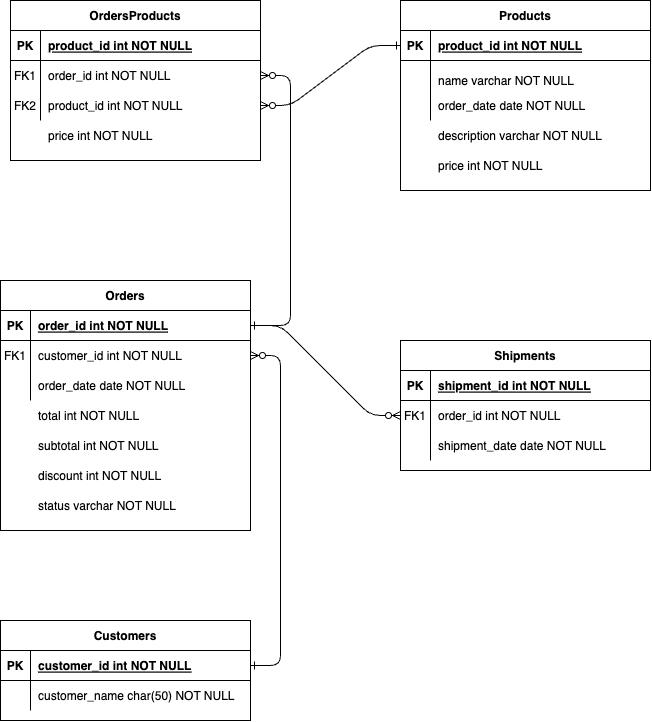

The diagram above was exported from draw.io. Its source (the exported page's mxGraphModel, read from the mxfile embedded in the PNG):
<mxGraphModel dx="863" dy="883" grid="1" gridSize="10" guides="1" tooltips="1" connect="1" arrows="1" fold="1" page="1" pageScale="1" pageWidth="850" pageHeight="1100" math="0" shadow="0" extFonts="Permanent Marker^https://fonts.googleapis.com/css?family=Permanent+Marker">
  <root>
    <mxCell id="0" />
    <mxCell id="1" parent="0" />
    <mxCell id="C-vyLk0tnHw3VtMMgP7b-1" value="" style="edgeStyle=entityRelationEdgeStyle;endArrow=ERzeroToMany;startArrow=ERone;endFill=1;startFill=0;" parent="1" source="C-vyLk0tnHw3VtMMgP7b-24" target="C-vyLk0tnHw3VtMMgP7b-6" edge="1">
      <mxGeometry width="100" height="100" relative="1" as="geometry">
        <mxPoint x="168.5" y="140" as="sourcePoint" />
        <mxPoint x="90" y="501.42999999999984" as="targetPoint" />
        <Array as="points">
          <mxPoint x="58.5" y="500" />
        </Array>
      </mxGeometry>
    </mxCell>
    <mxCell id="C-vyLk0tnHw3VtMMgP7b-12" value="" style="edgeStyle=entityRelationEdgeStyle;endArrow=ERzeroToMany;startArrow=ERone;endFill=1;startFill=0;" parent="1" source="C-vyLk0tnHw3VtMMgP7b-3" target="C-vyLk0tnHw3VtMMgP7b-17" edge="1">
      <mxGeometry width="100" height="100" relative="1" as="geometry">
        <mxPoint x="440" y="260" as="sourcePoint" />
        <mxPoint x="500" y="285" as="targetPoint" />
      </mxGeometry>
    </mxCell>
    <object label="Orders" id="C-vyLk0tnHw3VtMMgP7b-2">
      <mxCell style="shape=table;startSize=30;container=1;collapsible=1;childLayout=tableLayout;fixedRows=1;rowLines=0;fontStyle=1;align=center;resizeLast=1;" parent="1" vertex="1">
        <mxGeometry x="100" y="350" width="250" height="250" as="geometry">
          <mxRectangle x="100" y="350" width="80" height="30" as="alternateBounds" />
        </mxGeometry>
      </mxCell>
    </object>
    <mxCell id="C-vyLk0tnHw3VtMMgP7b-3" value="" style="shape=partialRectangle;collapsible=0;dropTarget=0;pointerEvents=0;fillColor=none;points=[[0,0.5],[1,0.5]];portConstraint=eastwest;top=0;left=0;right=0;bottom=1;" parent="C-vyLk0tnHw3VtMMgP7b-2" vertex="1">
      <mxGeometry y="30" width="250" height="30" as="geometry" />
    </mxCell>
    <mxCell id="C-vyLk0tnHw3VtMMgP7b-4" value="PK" style="shape=partialRectangle;overflow=hidden;connectable=0;fillColor=none;top=0;left=0;bottom=0;right=0;fontStyle=1;" parent="C-vyLk0tnHw3VtMMgP7b-3" vertex="1">
      <mxGeometry width="30" height="30" as="geometry">
        <mxRectangle width="30" height="30" as="alternateBounds" />
      </mxGeometry>
    </mxCell>
    <mxCell id="C-vyLk0tnHw3VtMMgP7b-5" value="order_id int NOT NULL " style="shape=partialRectangle;overflow=hidden;connectable=0;fillColor=none;top=0;left=0;bottom=0;right=0;align=left;spacingLeft=6;fontStyle=5;" parent="C-vyLk0tnHw3VtMMgP7b-3" vertex="1">
      <mxGeometry x="30" width="220" height="30" as="geometry">
        <mxRectangle width="220" height="30" as="alternateBounds" />
      </mxGeometry>
    </mxCell>
    <mxCell id="C-vyLk0tnHw3VtMMgP7b-6" value="" style="shape=partialRectangle;collapsible=0;dropTarget=0;pointerEvents=0;fillColor=none;points=[[0,0.5],[1,0.5]];portConstraint=eastwest;top=0;left=0;right=0;bottom=0;" parent="C-vyLk0tnHw3VtMMgP7b-2" vertex="1">
      <mxGeometry y="60" width="250" height="30" as="geometry" />
    </mxCell>
    <mxCell id="C-vyLk0tnHw3VtMMgP7b-7" value="FK1" style="shape=partialRectangle;overflow=hidden;connectable=0;fillColor=none;top=0;left=0;bottom=0;right=0;" parent="C-vyLk0tnHw3VtMMgP7b-6" vertex="1">
      <mxGeometry width="30" height="30" as="geometry">
        <mxRectangle width="30" height="30" as="alternateBounds" />
      </mxGeometry>
    </mxCell>
    <mxCell id="C-vyLk0tnHw3VtMMgP7b-8" value="customer_id int NOT NULL" style="shape=partialRectangle;overflow=hidden;connectable=0;fillColor=none;top=0;left=0;bottom=0;right=0;align=left;spacingLeft=6;" parent="C-vyLk0tnHw3VtMMgP7b-6" vertex="1">
      <mxGeometry x="30" width="220" height="30" as="geometry">
        <mxRectangle width="220" height="30" as="alternateBounds" />
      </mxGeometry>
    </mxCell>
    <mxCell id="C-vyLk0tnHw3VtMMgP7b-9" value="" style="shape=partialRectangle;collapsible=0;dropTarget=0;pointerEvents=0;fillColor=none;points=[[0,0.5],[1,0.5]];portConstraint=eastwest;top=0;left=0;right=0;bottom=0;" parent="C-vyLk0tnHw3VtMMgP7b-2" vertex="1">
      <mxGeometry y="90" width="250" height="30" as="geometry" />
    </mxCell>
    <mxCell id="C-vyLk0tnHw3VtMMgP7b-10" value="" style="shape=partialRectangle;overflow=hidden;connectable=0;fillColor=none;top=0;left=0;bottom=0;right=0;" parent="C-vyLk0tnHw3VtMMgP7b-9" vertex="1">
      <mxGeometry width="30" height="30" as="geometry">
        <mxRectangle width="30" height="30" as="alternateBounds" />
      </mxGeometry>
    </mxCell>
    <mxCell id="C-vyLk0tnHw3VtMMgP7b-11" value="order_date date NOT NULL" style="shape=partialRectangle;overflow=hidden;connectable=0;fillColor=none;top=0;left=0;bottom=0;right=0;align=left;spacingLeft=6;" parent="C-vyLk0tnHw3VtMMgP7b-9" vertex="1">
      <mxGeometry x="30" width="220" height="30" as="geometry">
        <mxRectangle width="220" height="30" as="alternateBounds" />
      </mxGeometry>
    </mxCell>
    <mxCell id="C-vyLk0tnHw3VtMMgP7b-13" value="Shipments" style="shape=table;startSize=30;container=1;collapsible=1;childLayout=tableLayout;fixedRows=1;rowLines=0;fontStyle=1;align=center;resizeLast=1;" parent="1" vertex="1">
      <mxGeometry x="500" y="410" width="250" height="130" as="geometry" />
    </mxCell>
    <mxCell id="C-vyLk0tnHw3VtMMgP7b-14" value="" style="shape=partialRectangle;collapsible=0;dropTarget=0;pointerEvents=0;fillColor=none;points=[[0,0.5],[1,0.5]];portConstraint=eastwest;top=0;left=0;right=0;bottom=1;" parent="C-vyLk0tnHw3VtMMgP7b-13" vertex="1">
      <mxGeometry y="30" width="250" height="30" as="geometry" />
    </mxCell>
    <mxCell id="C-vyLk0tnHw3VtMMgP7b-15" value="PK" style="shape=partialRectangle;overflow=hidden;connectable=0;fillColor=none;top=0;left=0;bottom=0;right=0;fontStyle=1;" parent="C-vyLk0tnHw3VtMMgP7b-14" vertex="1">
      <mxGeometry width="30" height="30" as="geometry">
        <mxRectangle width="30" height="30" as="alternateBounds" />
      </mxGeometry>
    </mxCell>
    <mxCell id="C-vyLk0tnHw3VtMMgP7b-16" value="shipment_id int NOT NULL " style="shape=partialRectangle;overflow=hidden;connectable=0;fillColor=none;top=0;left=0;bottom=0;right=0;align=left;spacingLeft=6;fontStyle=5;" parent="C-vyLk0tnHw3VtMMgP7b-14" vertex="1">
      <mxGeometry x="30" width="220" height="30" as="geometry">
        <mxRectangle width="220" height="30" as="alternateBounds" />
      </mxGeometry>
    </mxCell>
    <mxCell id="C-vyLk0tnHw3VtMMgP7b-17" value="" style="shape=partialRectangle;collapsible=0;dropTarget=0;pointerEvents=0;fillColor=none;points=[[0,0.5],[1,0.5]];portConstraint=eastwest;top=0;left=0;right=0;bottom=0;" parent="C-vyLk0tnHw3VtMMgP7b-13" vertex="1">
      <mxGeometry y="60" width="250" height="30" as="geometry" />
    </mxCell>
    <mxCell id="C-vyLk0tnHw3VtMMgP7b-18" value="FK1" style="shape=partialRectangle;overflow=hidden;connectable=0;fillColor=none;top=0;left=0;bottom=0;right=0;" parent="C-vyLk0tnHw3VtMMgP7b-17" vertex="1">
      <mxGeometry width="30" height="30" as="geometry">
        <mxRectangle width="30" height="30" as="alternateBounds" />
      </mxGeometry>
    </mxCell>
    <mxCell id="C-vyLk0tnHw3VtMMgP7b-19" value="order_id int NOT NULL" style="shape=partialRectangle;overflow=hidden;connectable=0;fillColor=none;top=0;left=0;bottom=0;right=0;align=left;spacingLeft=6;" parent="C-vyLk0tnHw3VtMMgP7b-17" vertex="1">
      <mxGeometry x="30" width="220" height="30" as="geometry">
        <mxRectangle width="220" height="30" as="alternateBounds" />
      </mxGeometry>
    </mxCell>
    <mxCell id="C-vyLk0tnHw3VtMMgP7b-20" value="" style="shape=partialRectangle;collapsible=0;dropTarget=0;pointerEvents=0;fillColor=none;points=[[0,0.5],[1,0.5]];portConstraint=eastwest;top=0;left=0;right=0;bottom=0;" parent="C-vyLk0tnHw3VtMMgP7b-13" vertex="1">
      <mxGeometry y="90" width="250" height="30" as="geometry" />
    </mxCell>
    <mxCell id="C-vyLk0tnHw3VtMMgP7b-21" value="" style="shape=partialRectangle;overflow=hidden;connectable=0;fillColor=none;top=0;left=0;bottom=0;right=0;" parent="C-vyLk0tnHw3VtMMgP7b-20" vertex="1">
      <mxGeometry width="30" height="30" as="geometry">
        <mxRectangle width="30" height="30" as="alternateBounds" />
      </mxGeometry>
    </mxCell>
    <mxCell id="C-vyLk0tnHw3VtMMgP7b-22" value="shipment_date date NOT NULL" style="shape=partialRectangle;overflow=hidden;connectable=0;fillColor=none;top=0;left=0;bottom=0;right=0;align=left;spacingLeft=6;" parent="C-vyLk0tnHw3VtMMgP7b-20" vertex="1">
      <mxGeometry x="30" width="220" height="30" as="geometry">
        <mxRectangle width="220" height="30" as="alternateBounds" />
      </mxGeometry>
    </mxCell>
    <mxCell id="C-vyLk0tnHw3VtMMgP7b-23" value="Customers" style="shape=table;startSize=30;container=1;collapsible=1;childLayout=tableLayout;fixedRows=1;rowLines=0;fontStyle=1;align=center;resizeLast=1;" parent="1" vertex="1">
      <mxGeometry x="100" y="690" width="250" height="100" as="geometry" />
    </mxCell>
    <mxCell id="C-vyLk0tnHw3VtMMgP7b-24" value="" style="shape=partialRectangle;collapsible=0;dropTarget=0;pointerEvents=0;fillColor=none;points=[[0,0.5],[1,0.5]];portConstraint=eastwest;top=0;left=0;right=0;bottom=1;" parent="C-vyLk0tnHw3VtMMgP7b-23" vertex="1">
      <mxGeometry y="30" width="250" height="30" as="geometry" />
    </mxCell>
    <mxCell id="C-vyLk0tnHw3VtMMgP7b-25" value="PK" style="shape=partialRectangle;overflow=hidden;connectable=0;fillColor=none;top=0;left=0;bottom=0;right=0;fontStyle=1;" parent="C-vyLk0tnHw3VtMMgP7b-24" vertex="1">
      <mxGeometry width="30" height="30" as="geometry">
        <mxRectangle width="30" height="30" as="alternateBounds" />
      </mxGeometry>
    </mxCell>
    <mxCell id="C-vyLk0tnHw3VtMMgP7b-26" value="customer_id int NOT NULL " style="shape=partialRectangle;overflow=hidden;connectable=0;fillColor=none;top=0;left=0;bottom=0;right=0;align=left;spacingLeft=6;fontStyle=5;" parent="C-vyLk0tnHw3VtMMgP7b-24" vertex="1">
      <mxGeometry x="30" width="220" height="30" as="geometry">
        <mxRectangle width="220" height="30" as="alternateBounds" />
      </mxGeometry>
    </mxCell>
    <mxCell id="C-vyLk0tnHw3VtMMgP7b-27" value="" style="shape=partialRectangle;collapsible=0;dropTarget=0;pointerEvents=0;fillColor=none;points=[[0,0.5],[1,0.5]];portConstraint=eastwest;top=0;left=0;right=0;bottom=0;" parent="C-vyLk0tnHw3VtMMgP7b-23" vertex="1">
      <mxGeometry y="60" width="250" height="30" as="geometry" />
    </mxCell>
    <mxCell id="C-vyLk0tnHw3VtMMgP7b-28" value="" style="shape=partialRectangle;overflow=hidden;connectable=0;fillColor=none;top=0;left=0;bottom=0;right=0;" parent="C-vyLk0tnHw3VtMMgP7b-27" vertex="1">
      <mxGeometry width="30" height="30" as="geometry">
        <mxRectangle width="30" height="30" as="alternateBounds" />
      </mxGeometry>
    </mxCell>
    <mxCell id="C-vyLk0tnHw3VtMMgP7b-29" value="customer_name char(50) NOT NULL" style="shape=partialRectangle;overflow=hidden;connectable=0;fillColor=none;top=0;left=0;bottom=0;right=0;align=left;spacingLeft=6;" parent="C-vyLk0tnHw3VtMMgP7b-27" vertex="1">
      <mxGeometry x="30" width="220" height="30" as="geometry">
        <mxRectangle width="220" height="30" as="alternateBounds" />
      </mxGeometry>
    </mxCell>
    <mxCell id="JoNjhHZ_ftPQou2Ans_J-13" value="OrdersProducts" style="shape=table;startSize=30;container=1;collapsible=1;childLayout=tableLayout;fixedRows=1;rowLines=0;fontStyle=1;align=center;resizeLast=1;" vertex="1" parent="1">
      <mxGeometry x="110" y="70" width="250" height="160" as="geometry" />
    </mxCell>
    <mxCell id="JoNjhHZ_ftPQou2Ans_J-14" value="" style="shape=partialRectangle;collapsible=0;dropTarget=0;pointerEvents=0;fillColor=none;points=[[0,0.5],[1,0.5]];portConstraint=eastwest;top=0;left=0;right=0;bottom=1;" vertex="1" parent="JoNjhHZ_ftPQou2Ans_J-13">
      <mxGeometry y="30" width="250" height="30" as="geometry" />
    </mxCell>
    <mxCell id="JoNjhHZ_ftPQou2Ans_J-15" value="PK" style="shape=partialRectangle;overflow=hidden;connectable=0;fillColor=none;top=0;left=0;bottom=0;right=0;fontStyle=1;" vertex="1" parent="JoNjhHZ_ftPQou2Ans_J-14">
      <mxGeometry width="30" height="30" as="geometry">
        <mxRectangle width="30" height="30" as="alternateBounds" />
      </mxGeometry>
    </mxCell>
    <mxCell id="JoNjhHZ_ftPQou2Ans_J-16" value="product_id int NOT NULL " style="shape=partialRectangle;overflow=hidden;connectable=0;fillColor=none;top=0;left=0;bottom=0;right=0;align=left;spacingLeft=6;fontStyle=5;" vertex="1" parent="JoNjhHZ_ftPQou2Ans_J-14">
      <mxGeometry x="30" width="220" height="30" as="geometry">
        <mxRectangle width="220" height="30" as="alternateBounds" />
      </mxGeometry>
    </mxCell>
    <mxCell id="JoNjhHZ_ftPQou2Ans_J-17" value="" style="shape=partialRectangle;collapsible=0;dropTarget=0;pointerEvents=0;fillColor=none;points=[[0,0.5],[1,0.5]];portConstraint=eastwest;top=0;left=0;right=0;bottom=0;" vertex="1" parent="JoNjhHZ_ftPQou2Ans_J-13">
      <mxGeometry y="60" width="250" height="30" as="geometry" />
    </mxCell>
    <mxCell id="JoNjhHZ_ftPQou2Ans_J-18" value="FK1" style="shape=partialRectangle;overflow=hidden;connectable=0;fillColor=none;top=0;left=0;bottom=0;right=0;" vertex="1" parent="JoNjhHZ_ftPQou2Ans_J-17">
      <mxGeometry width="30" height="30" as="geometry">
        <mxRectangle width="30" height="30" as="alternateBounds" />
      </mxGeometry>
    </mxCell>
    <mxCell id="JoNjhHZ_ftPQou2Ans_J-19" value="order_id int NOT NULL" style="shape=partialRectangle;overflow=hidden;connectable=0;fillColor=none;top=0;left=0;bottom=0;right=0;align=left;spacingLeft=6;" vertex="1" parent="JoNjhHZ_ftPQou2Ans_J-17">
      <mxGeometry x="30" width="220" height="30" as="geometry">
        <mxRectangle width="220" height="30" as="alternateBounds" />
      </mxGeometry>
    </mxCell>
    <mxCell id="JoNjhHZ_ftPQou2Ans_J-20" value="" style="shape=partialRectangle;collapsible=0;dropTarget=0;pointerEvents=0;fillColor=none;points=[[0,0.5],[1,0.5]];portConstraint=eastwest;top=0;left=0;right=0;bottom=0;" vertex="1" parent="JoNjhHZ_ftPQou2Ans_J-13">
      <mxGeometry y="90" width="250" height="30" as="geometry" />
    </mxCell>
    <mxCell id="JoNjhHZ_ftPQou2Ans_J-21" value="" style="shape=partialRectangle;overflow=hidden;connectable=0;fillColor=none;top=0;left=0;bottom=0;right=0;" vertex="1" parent="JoNjhHZ_ftPQou2Ans_J-20">
      <mxGeometry width="30" height="30" as="geometry">
        <mxRectangle width="30" height="30" as="alternateBounds" />
      </mxGeometry>
    </mxCell>
    <mxCell id="JoNjhHZ_ftPQou2Ans_J-22" value="product_id int NOT NULL" style="shape=partialRectangle;overflow=hidden;connectable=0;fillColor=none;top=0;left=0;bottom=0;right=0;align=left;spacingLeft=6;" vertex="1" parent="JoNjhHZ_ftPQou2Ans_J-20">
      <mxGeometry x="30" width="220" height="30" as="geometry">
        <mxRectangle width="220" height="30" as="alternateBounds" />
      </mxGeometry>
    </mxCell>
    <mxCell id="JoNjhHZ_ftPQou2Ans_J-23" value="FK2" style="shape=partialRectangle;overflow=hidden;connectable=0;fillColor=none;top=0;left=0;bottom=0;right=0;" vertex="1" parent="1">
      <mxGeometry x="110" y="160" width="30" height="30" as="geometry">
        <mxRectangle width="30" height="30" as="alternateBounds" />
      </mxGeometry>
    </mxCell>
    <mxCell id="JoNjhHZ_ftPQou2Ans_J-24" value="price int NOT NULL" style="shape=partialRectangle;overflow=hidden;connectable=0;fillColor=none;top=0;left=0;bottom=0;right=0;align=left;spacingLeft=6;" vertex="1" parent="1">
      <mxGeometry x="140" y="190" width="220" height="30" as="geometry">
        <mxRectangle width="220" height="30" as="alternateBounds" />
      </mxGeometry>
    </mxCell>
    <mxCell id="JoNjhHZ_ftPQou2Ans_J-26" value="name varchar NOT NULL" style="shape=partialRectangle;overflow=hidden;connectable=0;fillColor=none;top=0;left=0;bottom=0;right=0;align=left;spacingLeft=6;" vertex="1" parent="1">
      <mxGeometry x="530" y="135" width="220" height="30" as="geometry">
        <mxRectangle width="220" height="30" as="alternateBounds" />
      </mxGeometry>
    </mxCell>
    <mxCell id="JoNjhHZ_ftPQou2Ans_J-27" value="description varchar NOT NULL" style="shape=partialRectangle;overflow=hidden;connectable=0;fillColor=none;top=0;left=0;bottom=0;right=0;align=left;spacingLeft=6;" vertex="1" parent="1">
      <mxGeometry x="530" y="190" width="220" height="30" as="geometry">
        <mxRectangle width="220" height="30" as="alternateBounds" />
      </mxGeometry>
    </mxCell>
    <mxCell id="JoNjhHZ_ftPQou2Ans_J-28" value="price int NOT NULL" style="shape=partialRectangle;overflow=hidden;connectable=0;fillColor=none;top=0;left=0;bottom=0;right=0;align=left;spacingLeft=6;" vertex="1" parent="1">
      <mxGeometry x="530" y="220" width="220" height="30" as="geometry">
        <mxRectangle width="220" height="30" as="alternateBounds" />
      </mxGeometry>
    </mxCell>
    <mxCell id="JoNjhHZ_ftPQou2Ans_J-29" value="" style="edgeStyle=entityRelationEdgeStyle;endArrow=ERzeroToMany;startArrow=ERone;endFill=1;startFill=0;" edge="1" parent="1" source="JoNjhHZ_ftPQou2Ans_J-4" target="JoNjhHZ_ftPQou2Ans_J-20">
      <mxGeometry width="100" height="100" relative="1" as="geometry">
        <mxPoint x="350" y="330" as="sourcePoint" />
        <mxPoint x="320" y="310" as="targetPoint" />
      </mxGeometry>
    </mxCell>
    <mxCell id="JoNjhHZ_ftPQou2Ans_J-3" value="Products" style="shape=table;startSize=30;container=1;collapsible=1;childLayout=tableLayout;fixedRows=1;rowLines=0;fontStyle=1;align=center;resizeLast=1;" vertex="1" parent="1">
      <mxGeometry x="500" y="70" width="250" height="190" as="geometry" />
    </mxCell>
    <mxCell id="JoNjhHZ_ftPQou2Ans_J-4" value="" style="shape=partialRectangle;collapsible=0;dropTarget=0;pointerEvents=0;fillColor=none;points=[[0,0.5],[1,0.5]];portConstraint=eastwest;top=0;left=0;right=0;bottom=1;" vertex="1" parent="JoNjhHZ_ftPQou2Ans_J-3">
      <mxGeometry y="30" width="250" height="30" as="geometry" />
    </mxCell>
    <mxCell id="JoNjhHZ_ftPQou2Ans_J-5" value="PK" style="shape=partialRectangle;overflow=hidden;connectable=0;fillColor=none;top=0;left=0;bottom=0;right=0;fontStyle=1;" vertex="1" parent="JoNjhHZ_ftPQou2Ans_J-4">
      <mxGeometry width="30" height="30" as="geometry">
        <mxRectangle width="30" height="30" as="alternateBounds" />
      </mxGeometry>
    </mxCell>
    <mxCell id="JoNjhHZ_ftPQou2Ans_J-6" value="product_id int NOT NULL " style="shape=partialRectangle;overflow=hidden;connectable=0;fillColor=none;top=0;left=0;bottom=0;right=0;align=left;spacingLeft=6;fontStyle=5;" vertex="1" parent="JoNjhHZ_ftPQou2Ans_J-4">
      <mxGeometry x="30" width="220" height="30" as="geometry">
        <mxRectangle width="220" height="30" as="alternateBounds" />
      </mxGeometry>
    </mxCell>
    <mxCell id="JoNjhHZ_ftPQou2Ans_J-7" value="" style="shape=partialRectangle;collapsible=0;dropTarget=0;pointerEvents=0;fillColor=none;points=[[0,0.5],[1,0.5]];portConstraint=eastwest;top=0;left=0;right=0;bottom=0;" vertex="1" parent="JoNjhHZ_ftPQou2Ans_J-3">
      <mxGeometry y="60" width="250" height="30" as="geometry" />
    </mxCell>
    <mxCell id="JoNjhHZ_ftPQou2Ans_J-8" value="" style="shape=partialRectangle;overflow=hidden;connectable=0;fillColor=none;top=0;left=0;bottom=0;right=0;" vertex="1" parent="JoNjhHZ_ftPQou2Ans_J-7">
      <mxGeometry width="30" height="30" as="geometry">
        <mxRectangle width="30" height="30" as="alternateBounds" />
      </mxGeometry>
    </mxCell>
    <mxCell id="JoNjhHZ_ftPQou2Ans_J-9" value="" style="shape=partialRectangle;overflow=hidden;connectable=0;fillColor=none;top=0;left=0;bottom=0;right=0;align=left;spacingLeft=6;" vertex="1" parent="JoNjhHZ_ftPQou2Ans_J-7">
      <mxGeometry x="30" width="220" height="30" as="geometry">
        <mxRectangle width="220" height="30" as="alternateBounds" />
      </mxGeometry>
    </mxCell>
    <mxCell id="JoNjhHZ_ftPQou2Ans_J-10" value="" style="shape=partialRectangle;collapsible=0;dropTarget=0;pointerEvents=0;fillColor=none;points=[[0,0.5],[1,0.5]];portConstraint=eastwest;top=0;left=0;right=0;bottom=0;" vertex="1" parent="JoNjhHZ_ftPQou2Ans_J-3">
      <mxGeometry y="90" width="250" height="30" as="geometry" />
    </mxCell>
    <mxCell id="JoNjhHZ_ftPQou2Ans_J-11" value="" style="shape=partialRectangle;overflow=hidden;connectable=0;fillColor=none;top=0;left=0;bottom=0;right=0;" vertex="1" parent="JoNjhHZ_ftPQou2Ans_J-10">
      <mxGeometry width="30" height="30" as="geometry">
        <mxRectangle width="30" height="30" as="alternateBounds" />
      </mxGeometry>
    </mxCell>
    <mxCell id="JoNjhHZ_ftPQou2Ans_J-12" value="order_date date NOT NULL" style="shape=partialRectangle;overflow=hidden;connectable=0;fillColor=none;top=0;left=0;bottom=0;right=0;align=left;spacingLeft=6;" vertex="1" parent="JoNjhHZ_ftPQou2Ans_J-10">
      <mxGeometry x="30" width="220" height="30" as="geometry">
        <mxRectangle width="220" height="30" as="alternateBounds" />
      </mxGeometry>
    </mxCell>
    <mxCell id="JoNjhHZ_ftPQou2Ans_J-32" value="" style="edgeStyle=entityRelationEdgeStyle;endArrow=ERzeroToMany;startArrow=ERone;endFill=1;startFill=0;" edge="1" parent="1" source="C-vyLk0tnHw3VtMMgP7b-3" target="JoNjhHZ_ftPQou2Ans_J-17">
      <mxGeometry width="100" height="100" relative="1" as="geometry">
        <mxPoint x="80" y="410" as="sourcePoint" />
        <mxPoint x="230" y="410" as="targetPoint" />
      </mxGeometry>
    </mxCell>
    <mxCell id="JoNjhHZ_ftPQou2Ans_J-39" value="" style="shape=partialRectangle;collapsible=0;dropTarget=0;pointerEvents=0;fillColor=none;points=[[0,0.5],[1,0.5]];portConstraint=eastwest;top=0;left=0;right=0;bottom=0;" vertex="1" parent="1">
      <mxGeometry x="100" y="470" width="250" height="30" as="geometry" />
    </mxCell>
    <mxCell id="JoNjhHZ_ftPQou2Ans_J-40" value="" style="shape=partialRectangle;overflow=hidden;connectable=0;fillColor=none;top=0;left=0;bottom=0;right=0;" vertex="1" parent="JoNjhHZ_ftPQou2Ans_J-39">
      <mxGeometry width="30" height="30" as="geometry">
        <mxRectangle width="30" height="30" as="alternateBounds" />
      </mxGeometry>
    </mxCell>
    <mxCell id="JoNjhHZ_ftPQou2Ans_J-41" value="total int NOT NULL" style="shape=partialRectangle;overflow=hidden;connectable=0;fillColor=none;top=0;left=0;bottom=0;right=0;align=left;spacingLeft=6;" vertex="1" parent="JoNjhHZ_ftPQou2Ans_J-39">
      <mxGeometry x="30" width="220" height="30" as="geometry">
        <mxRectangle width="220" height="30" as="alternateBounds" />
      </mxGeometry>
    </mxCell>
    <mxCell id="JoNjhHZ_ftPQou2Ans_J-42" value="" style="shape=partialRectangle;collapsible=0;dropTarget=0;pointerEvents=0;fillColor=none;points=[[0,0.5],[1,0.5]];portConstraint=eastwest;top=0;left=0;right=0;bottom=0;" vertex="1" parent="1">
      <mxGeometry x="100" y="500" width="250" height="30" as="geometry" />
    </mxCell>
    <mxCell id="JoNjhHZ_ftPQou2Ans_J-43" value="" style="shape=partialRectangle;overflow=hidden;connectable=0;fillColor=none;top=0;left=0;bottom=0;right=0;" vertex="1" parent="JoNjhHZ_ftPQou2Ans_J-42">
      <mxGeometry width="30" height="30" as="geometry">
        <mxRectangle width="30" height="30" as="alternateBounds" />
      </mxGeometry>
    </mxCell>
    <mxCell id="JoNjhHZ_ftPQou2Ans_J-44" value="subtotal int NOT NULL" style="shape=partialRectangle;overflow=hidden;connectable=0;fillColor=none;top=0;left=0;bottom=0;right=0;align=left;spacingLeft=6;" vertex="1" parent="JoNjhHZ_ftPQou2Ans_J-42">
      <mxGeometry x="30" width="220" height="30" as="geometry">
        <mxRectangle width="220" height="30" as="alternateBounds" />
      </mxGeometry>
    </mxCell>
    <mxCell id="JoNjhHZ_ftPQou2Ans_J-45" value="" style="shape=partialRectangle;collapsible=0;dropTarget=0;pointerEvents=0;fillColor=none;points=[[0,0.5],[1,0.5]];portConstraint=eastwest;top=0;left=0;right=0;bottom=0;" vertex="1" parent="1">
      <mxGeometry x="100" y="530" width="250" height="30" as="geometry" />
    </mxCell>
    <mxCell id="JoNjhHZ_ftPQou2Ans_J-46" value="" style="shape=partialRectangle;overflow=hidden;connectable=0;fillColor=none;top=0;left=0;bottom=0;right=0;" vertex="1" parent="JoNjhHZ_ftPQou2Ans_J-45">
      <mxGeometry width="30" height="30" as="geometry">
        <mxRectangle width="30" height="30" as="alternateBounds" />
      </mxGeometry>
    </mxCell>
    <mxCell id="JoNjhHZ_ftPQou2Ans_J-47" value="discount int NOT NULL" style="shape=partialRectangle;overflow=hidden;connectable=0;fillColor=none;top=0;left=0;bottom=0;right=0;align=left;spacingLeft=6;" vertex="1" parent="JoNjhHZ_ftPQou2Ans_J-45">
      <mxGeometry x="30" width="220" height="30" as="geometry">
        <mxRectangle width="220" height="30" as="alternateBounds" />
      </mxGeometry>
    </mxCell>
    <mxCell id="JoNjhHZ_ftPQou2Ans_J-48" value="" style="shape=partialRectangle;collapsible=0;dropTarget=0;pointerEvents=0;fillColor=none;points=[[0,0.5],[1,0.5]];portConstraint=eastwest;top=0;left=0;right=0;bottom=0;" vertex="1" parent="1">
      <mxGeometry x="100" y="560" width="250" height="30" as="geometry" />
    </mxCell>
    <mxCell id="JoNjhHZ_ftPQou2Ans_J-49" value="" style="shape=partialRectangle;overflow=hidden;connectable=0;fillColor=none;top=0;left=0;bottom=0;right=0;" vertex="1" parent="JoNjhHZ_ftPQou2Ans_J-48">
      <mxGeometry width="30" height="30" as="geometry">
        <mxRectangle width="30" height="30" as="alternateBounds" />
      </mxGeometry>
    </mxCell>
    <mxCell id="JoNjhHZ_ftPQou2Ans_J-50" value="status varchar NOT NULL" style="shape=partialRectangle;overflow=hidden;connectable=0;fillColor=none;top=0;left=0;bottom=0;right=0;align=left;spacingLeft=6;" vertex="1" parent="JoNjhHZ_ftPQou2Ans_J-48">
      <mxGeometry x="30" width="220" height="30" as="geometry">
        <mxRectangle width="220" height="30" as="alternateBounds" />
      </mxGeometry>
    </mxCell>
  </root>
</mxGraphModel>